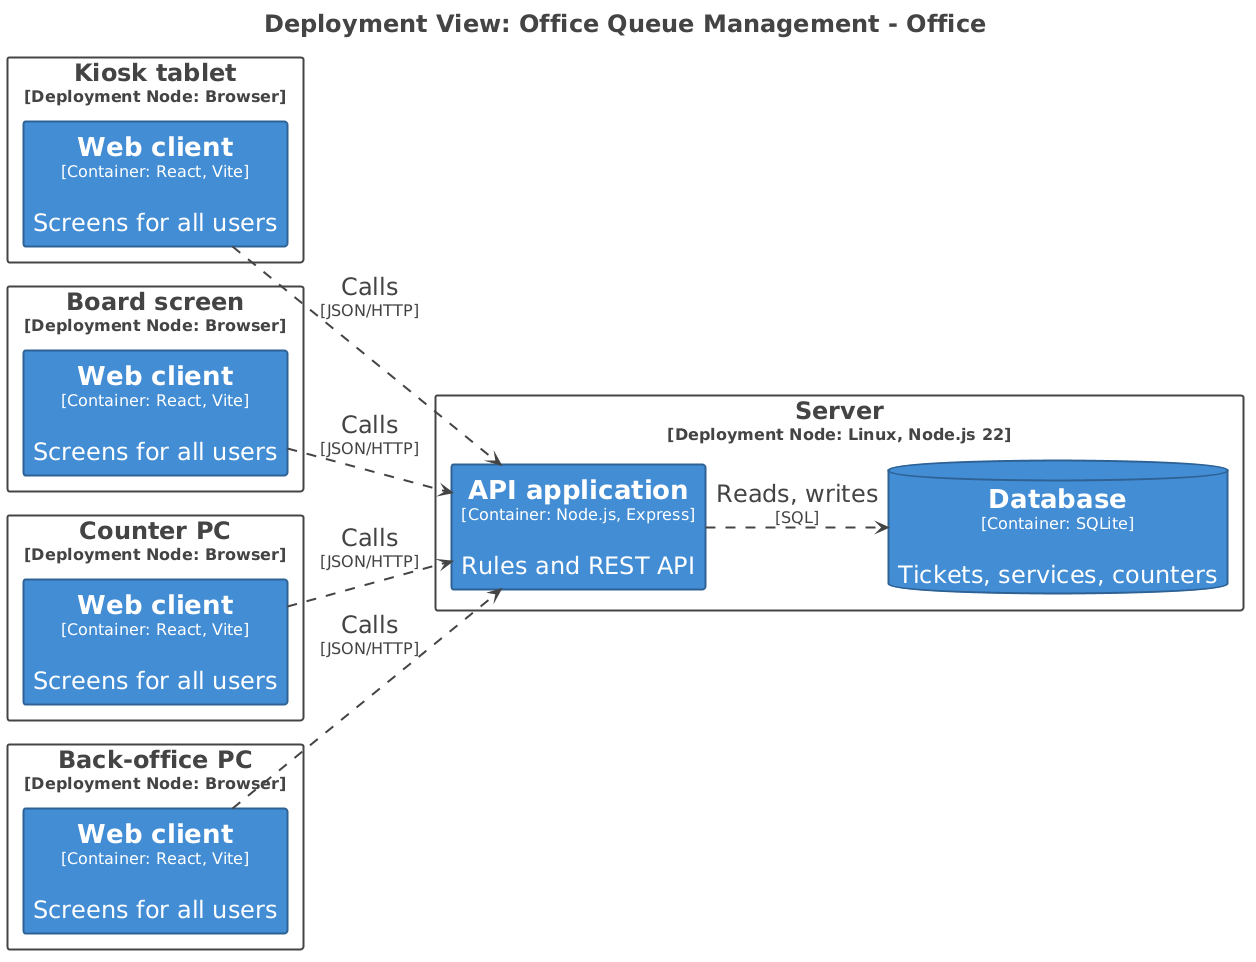

The diagram above was rendered by PlantUML. Its source (embedded in the PNG):
@startuml
title <size:24>Deployment View: Office Queue Management - Office</size>

set separator none
left to right direction
skinparam ranksep 20
skinparam nodesep 5
hide stereotype

<style>
  root {
    BackgroundColor: #ffffff;
    FontColor: #444444;
  }
  // Element,Container
  .Element-RWxlbWVudCxDb250YWluZXI= {
    BackgroundColor: #438dd5;
    LineColor: #2e6295;
    LineStyle: 0;
    LineThickness: 2;
    FontColor: #ffffff;
    FontSize: 24;
    HorizontalAlignment: center;
    Shadowing: 0;
    MaximumWidth: 450;
  }
  // Element,Container,Browser app
  .Element-RWxlbWVudCxDb250YWluZXIsQnJvd3NlciBhcHA= {
    BackgroundColor: #438dd5;
    LineColor: #2e6295;
    LineStyle: 0;
    LineThickness: 2;
    FontColor: #ffffff;
    FontSize: 24;
    HorizontalAlignment: center;
    Shadowing: 0;
    MaximumWidth: 450;
  }
  // Element,Container,Database
  .Element-RWxlbWVudCxDb250YWluZXIsRGF0YWJhc2U= {
    BackgroundColor: #438dd5;
    LineColor: #2e6295;
    LineStyle: 0;
    LineThickness: 2;
    FontColor: #ffffff;
    FontSize: 24;
    HorizontalAlignment: center;
    Shadowing: 0;
    MaximumWidth: 450;
  }
  // Relationship
  .Relationship-UmVsYXRpb25zaGlw {
    LineThickness: 2;
    LineStyle: 10-10;
    LineColor: #444444;
    FontColor: #444444;
    FontSize: 24;
    MaximumWidth: 200;
  }
  // Element
  .DeploymentNode-RWxlbWVudA== {
    BackgroundColor: #ffffff;
    LineColor: #444444;
    LineStyle: 0;
    LineThickness: 2;
    FontColor: #444444;
    FontSize: 24;
    HorizontalAlignment: center;
    Shadowing: 0;
  }
</style>

rectangle "Kiosk tablet\n<size:16>[Deployment Node: Browser]</size>" <<DeploymentNode-RWxlbWVudA==>> as Office.Kiosktablet {
  rectangle "==Web client\n<size:16>[Container: React, Vite]</size>\n\nScreens for all users" <<Element-RWxlbWVudCxDb250YWluZXIsQnJvd3NlciBhcHA=>> as Office.Kiosktablet.Webclient_1
}

rectangle "Board screen\n<size:16>[Deployment Node: Browser]</size>" <<DeploymentNode-RWxlbWVudA==>> as Office.Boardscreen {
  rectangle "==Web client\n<size:16>[Container: React, Vite]</size>\n\nScreens for all users" <<Element-RWxlbWVudCxDb250YWluZXIsQnJvd3NlciBhcHA=>> as Office.Boardscreen.Webclient_1
}

rectangle "Counter PC\n<size:16>[Deployment Node: Browser]</size>" <<DeploymentNode-RWxlbWVudA==>> as Office.CounterPC {
  rectangle "==Web client\n<size:16>[Container: React, Vite]</size>\n\nScreens for all users" <<Element-RWxlbWVudCxDb250YWluZXIsQnJvd3NlciBhcHA=>> as Office.CounterPC.Webclient_1
}

rectangle "Back-office PC\n<size:16>[Deployment Node: Browser]</size>" <<DeploymentNode-RWxlbWVudA==>> as Office.BackofficePC {
  rectangle "==Web client\n<size:16>[Container: React, Vite]</size>\n\nScreens for all users" <<Element-RWxlbWVudCxDb250YWluZXIsQnJvd3NlciBhcHA=>> as Office.BackofficePC.Webclient_1
}

rectangle "Server\n<size:16>[Deployment Node: Linux, Node.js 22]</size>" <<DeploymentNode-RWxlbWVudA==>> as Office.Server {
  rectangle "==API application\n<size:16>[Container: Node.js, Express]</size>\n\nRules and REST API" <<Element-RWxlbWVudCxDb250YWluZXI=>> as Office.Server.APIapplication_1
  database "==Database\n<size:16>[Container: SQLite]</size>\n\nTickets, services, counters" <<Element-RWxlbWVudCxDb250YWluZXIsRGF0YWJhc2U=>> as Office.Server.Database_1
}

Office.Kiosktablet.Webclient_1 --> Office.Server.APIapplication_1 <<Relationship-UmVsYXRpb25zaGlw>> : "Calls\n<size:16>[JSON/HTTP]</size>"
Office.Boardscreen.Webclient_1 --> Office.Server.APIapplication_1 <<Relationship-UmVsYXRpb25zaGlw>> : "Calls\n<size:16>[JSON/HTTP]</size>"
Office.CounterPC.Webclient_1 --> Office.Server.APIapplication_1 <<Relationship-UmVsYXRpb25zaGlw>> : "Calls\n<size:16>[JSON/HTTP]</size>"
Office.BackofficePC.Webclient_1 --> Office.Server.APIapplication_1 <<Relationship-UmVsYXRpb25zaGlw>> : "Calls\n<size:16>[JSON/HTTP]</size>"
Office.Server.APIapplication_1 --> Office.Server.Database_1 <<Relationship-UmVsYXRpb25zaGlw>> : "Reads, writes\n<size:16>[SQL]</size>"

@enduml